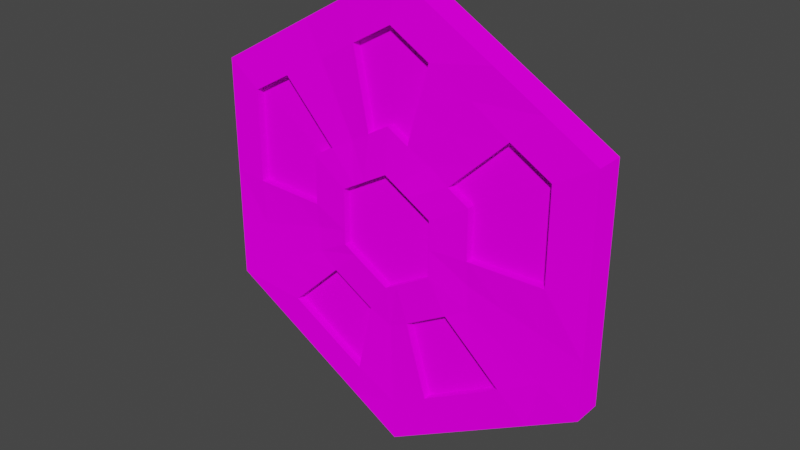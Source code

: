 # Source: diamond_pallet.blend  (saved by Blender 2.92.15; exported with 4.5.12 LTS)
import bpy
from mathutils import Matrix  # noqa: F401  (used for matrix-valued properties, if any)

bpy.ops.wm.read_factory_settings(use_empty=True)
scene = bpy.context.scene
scene.name = 'Scene'

# ---- collections
col_collection = bpy.data.collections.new('Collection'); scene.collection.children.link(col_collection)

# ---- images (referenced by path relative to the original .blend; pixels are not part of the script)
import os
ASSET_DIR = os.environ.get("B2B_ASSET_DIR", "")  # directory of the original .blend (textures are referenced by path, not embedded)
HERE = os.path.dirname(os.path.abspath(__file__))  # packed textures are extracted next to this script under _unpacked/

def load_image(name, relpath, width, height, colorspace="sRGB"):
    """Load a texture the original file referenced (path relative to the .blend, or extracted next to this script)."""
    p = next((c for c in (os.path.join(HERE, relpath), os.path.join(ASSET_DIR, relpath)) if relpath and os.path.exists(c)), "")
    if p:
        img = bpy.data.images.load(p, check_existing=True)
        img.name = name
    else:  # same state as the original file: an image datablock whose file is absent (Cycles renders it pink)
        img = bpy.data.images.new(name, width, height)
        img.source = "FILE"
        img.filepath = "//" + (relpath or name)
    img.colorspace_settings.name = colorspace
    return img
img_red_rock_png = load_image('red_rock.png', 'red_rock.png', 1024, 1024, 'sRGB')

# ---- materials (node trees are filled in below, after node groups)
mat_red_rock = bpy.data.materials.new('red rock')
mat_red_rock.use_transparent_shadow = False

# ---- material node trees
mat_red_rock.use_nodes = True; mat_red_rock.node_tree.nodes.clear()
_N = mat_red_rock.node_tree.nodes; _L = mat_red_rock.node_tree.links
n0 = _N.new('ShaderNodeOutputMaterial'); n0.name = 'Material Output'; n0.location = (300, 300)
n1 = _N.new('ShaderNodeBsdfDiffuse'); n1.name = 'Diffuse BSDF'; n1.location = (10, 300)
n1.inputs[1].default_value = 0.5
n2 = _N.new('ShaderNodeTexImage'); n2.name = 'Image Texture'; n2.location = (-280, 280)
n2.image = img_red_rock_png
_L.new(n1.outputs[0], n0.inputs[0])
_L.new(n2.outputs[0], n1.inputs[0])
n0.is_active_output = True

# ---- world
world_world = bpy.data.worlds.new('World'); scene.world = world_world
world_world.use_nodes = True; world_world.node_tree.nodes.clear()
_N = world_world.node_tree.nodes; _L = world_world.node_tree.links
n0 = _N.new('ShaderNodeOutputWorld'); n0.name = 'World Output'; n0.location = (300, 300)
n1 = _N.new('ShaderNodeBackground'); n1.name = 'Background'; n1.location = (10, 300)
n1.inputs[0].default_value = (0.05088, 0.05088, 0.05088, 1.0)
_L.new(n1.outputs[0], n0.inputs[0])
n0.is_active_output = True
world_world.color = (0.05088, 0.05088, 0.05088)
world_world.use_sun_shadow = False
world_world.sun_shadow_jitter_overblur = 0.0

# ---- meshes
me_cylinder = bpy.data.meshes.new('Cylinder')
me_cylinder.from_pydata([(-1.776e-15, 1.0, 0.07706), (0.866, 0.5, 0.07706), (0.866, -0.5, 0.07706), (-8.742e-08, -1.0, 0.07706), (-0.866, -0.5, 0.07706), (-0.866, 0.5, 0.07706), (-1.776e-15, 1.0, -6.892e-08), (0.866, 0.5, -3.408e-08), (0.866, -0.5, 3.56e-08), (-8.742e-08, -1.0, 7.044e-08), (-0.866, -0.5, 3.56e-08), (-0.866, 0.5, -3.408e-08), (-0.866, -6.968e-08, 0.07706), (-0.866, 2.842e-14, 7.601e-10), (-0.433, 0.75, 0.07706), (-0.433, 0.75, -5.15e-08), (0.433, 0.75, 0.07706), (0.433, 0.75, -5.15e-08), (0.866, -1.293e-07, 0.07706), (0.866, -2.98e-08, 7.601e-10), (0.433, -0.75, 0.07706), (0.433, -0.75, 5.302e-08), (-0.433, -0.75, 0.07706), (-0.433, -0.75, 5.302e-08), (-1.344e-08, 0.2432, -0.0974), (-1.776e-15, 1.0, -0.0468), (0.2106, 0.1216, -0.0974), (0.866, 0.5, -0.0468), (0.2106, -0.1216, -0.0974), (0.866, -0.5, -0.0468), (-3.48e-08, -0.2432, -0.0974), (-8.742e-08, -1.0, -0.0468), (-0.2106, -0.1216, -0.0974), (-0.866, -0.5, -0.0468), (-0.2106, 0.1216, -0.0974), (-0.866, 0.5, -0.0468), (-0.2106, 1.602e-08, -0.0974), (-0.866, 4.231e-08, -0.0468), (-0.1053, 0.1824, -0.0974), (-0.433, 0.75, -0.0468), (0.1053, 0.1824, -0.0974), (0.433, 0.75, -0.0468), (0.2106, 8.967e-09, -0.0974), (0.866, 1.251e-08, -0.0468), (0.1053, -0.1824, -0.0974), (0.433, -0.75, -0.0468), (-0.1053, -0.1824, -0.0974), (-0.433, -0.75, -0.0468), (0.5383, 0.3108, -0.06193), (0.5383, 1.061e-08, -0.07381), (0.2692, -0.4662, -0.06193), (-0.2692, -0.4662, -0.06193), (-0.5383, 2.904e-08, -0.07381), (-0.5383, 0.3108, -0.06193), (-6.722e-09, 0.6216, -0.06193), (0.3744, 0.2162, -0.06949), (0.3744, -0.2162, -0.08138), (-4.795e-08, -0.4324, -0.08138), (-0.3744, -0.2162, -0.08138), (-0.3744, 0.2162, -0.06949), (-1.008e-08, 0.4324, -0.06949), (0.1872, 0.3243, -0.08138), (0.3744, 1.011e-08, -0.08138), (0.1872, -0.3243, -0.06949), (-0.1872, -0.3243, -0.06949), (-0.3744, 2.285e-08, -0.08138), (-0.1872, 0.3243, -0.08138), (0.3511, 0.6081, -0.06625), (0.7022, 1.111e-08, -0.06625), (0.3511, -0.6081, -0.05436), (-0.3511, -0.6081, -0.05436), (-0.7022, 3.523e-08, -0.06625), (-0.3511, 0.6081, -0.06625), (0.7022, 0.4054, -0.05436), (0.7022, -0.4054, -0.06625), (-7.427e-08, -0.8108, -0.06625), (-0.7022, -0.4054, -0.06625), (-0.7022, 0.4054, -0.05436), (-3.361e-09, 0.8108, -0.05436), (-0.6495, -0.625, 4.431e-08), (-0.6495, -0.625, 0.07706), (-0.6495, -0.625, -0.0468), (-0.1579, -0.152, -0.0974), (-0.4037, -0.3885, -0.07381), (-0.2808, -0.2702, -0.08138), (-0.5266, -0.5067, -0.06625), (-0.2165, -0.875, 0.07706), (-0.2165, -0.875, 6.173e-08), (-0.2165, -0.875, -0.0468), (-0.05265, -0.2128, -0.0974), (-0.1346, -0.5439, -0.07381), (-0.09361, -0.3783, -0.08138), (-0.1755, -0.7094, -0.06625), (0.2165, -0.875, 6.173e-08), (0.2165, -0.875, 0.07706), (0.2165, -0.875, -0.0468), (0.05265, -0.2128, -0.0974), (0.1346, -0.5439, -0.07381), (0.09361, -0.3783, -0.08138), (0.1755, -0.7094, -0.06625), (0.6495, -0.625, 0.07706), (0.6495, -0.625, 4.431e-08), (0.6495, -0.625, -0.0468), (0.1579, -0.152, -0.0974), (0.4037, -0.3885, -0.07381), (0.2808, -0.2702, -0.08138), (0.5266, -0.5067, -0.06625), (0.866, -0.25, 1.818e-08), (0.866, -0.25, 0.07706), (0.866, -0.25, -0.0468), (0.2106, -0.06079, -0.0974), (0.3744, -0.1081, -0.08138), (0.7022, -0.2027, -0.06625), (0.866, 0.25, 0.07706), (0.866, 0.25, -1.666e-08), (0.866, 0.25, -0.0468), (0.2106, 0.06079, -0.0974), (0.5383, 0.1554, -0.06193), (0.3744, 0.1081, -0.06949), (0.7022, 0.2027, -0.05436), (0.6495, 0.625, -4.279e-08), (0.6495, 0.625, 0.07706), (0.6495, 0.625, -0.0468), (0.1579, 0.152, -0.0974), (0.4037, 0.3885, -0.07381), (0.2808, 0.2702, -0.08138), (0.5266, 0.5067, -0.06625), (0.2165, 0.875, 0.07706), (0.2165, 0.875, -6.021e-08), (0.2165, 0.875, -0.0468), (0.05265, 0.2128, -0.0974), (0.1346, 0.5439, -0.07381), (0.09361, 0.3783, -0.08138), (0.1755, 0.7094, -0.06625), (-0.2165, 0.875, -6.021e-08), (-0.2165, 0.875, 0.07706), (-0.2165, 0.875, -0.0468), (-0.05265, 0.2128, -0.0974), (-0.1346, 0.5439, -0.07381), (-0.09361, 0.3783, -0.08138), (-0.1755, 0.7094, -0.06625), (-0.6495, 0.625, 0.07706), (-0.6495, 0.625, -4.279e-08), (-0.6495, 0.625, -0.0468), (-0.1579, 0.152, -0.0974), (-0.4037, 0.3885, -0.07381), (-0.2808, 0.2702, -0.08138), (-0.5266, 0.5067, -0.06625), (-0.866, 0.25, -1.666e-08), (-0.866, 0.25, 0.07706), (-0.866, 0.25, -0.0468), (-0.2106, 0.06079, -0.0974), (-0.5383, 0.1554, -0.06193), (-0.3744, 0.1081, -0.06949), (-0.7022, 0.2027, -0.05436), (-0.866, -0.25, 0.07706), (-0.866, -0.25, 1.818e-08), (-0.866, -0.25, -0.0468), (-0.2106, -0.06079, -0.0974), (-0.3744, -0.1081, -0.08138), (-0.7022, -0.2027, -0.06625), (0.1579, 0.152, -0.06472), (0.1053, 0.1824, -0.06472), (0.2106, -0.06079, -0.06472), (0.2106, 1.143e-08, -0.06472), (0.05265, -0.2128, -0.06472), (0.1053, -0.1824, -0.06472), (-0.1579, -0.152, -0.06472), (-0.1053, -0.1824, -0.06472), (-0.2106, 0.06079, -0.06472), (-0.2106, 1.849e-08, -0.06472), (-0.05265, 0.2128, -0.06472), (-0.1053, 0.1824, -0.06472), (-0.2106, -0.06079, -0.06472), (-0.2106, -0.1216, -0.06472), (-0.1579, 0.152, -0.06472), (-0.2106, 0.1216, -0.06472), (0.05265, 0.2128, -0.06472), (-1.344e-08, 0.2432, -0.06472), (0.2106, 0.06079, -0.06472), (0.2106, 0.1216, -0.06472), (0.1579, -0.152, -0.06472), (0.2106, -0.1216, -0.06472), (-0.05265, -0.2128, -0.06472), (-3.48e-08, -0.2432, -0.06472), (0.1872, 0.3243, -0.04619), (0.2692, 0.4662, -0.03862), (0.3744, 1.276e-08, -0.04619), (0.5383, 1.327e-08, -0.03862), (0.7022, -0.4054, -0.03106), (0.5383, -0.3108, -0.03862), (-7.427e-08, -0.8108, -0.03106), (-6.111e-08, -0.6216, -0.03862), (-0.7022, -0.4054, -0.03106), (-0.5383, -0.3108, -0.03862), (-0.3744, 2.551e-08, -0.04619), (-0.5383, 3.17e-08, -0.03862), (-0.1872, 0.3243, -0.04619), (-0.2692, 0.4662, -0.03862), (-0.1346, -0.5439, -0.03862), (0.4037, -0.3885, -0.03862), (-0.5383, -0.1554, -0.03862), (-0.1346, 0.5439, -0.03862), (0.5383, -0.1554, -0.03862), (0.4037, 0.3885, -0.03862), (0.3744, -0.2162, -0.04619), (-4.795e-08, -0.4324, -0.04619), (-0.3744, -0.2162, -0.04619), (-0.09361, -0.3783, -0.04619), (0.2808, -0.2702, -0.04619), (-0.3744, -0.1081, -0.04619), (-0.09361, 0.3783, -0.04619), (0.3744, -0.1081, -0.04619), (0.2808, 0.2702, -0.04619), (0.3511, 0.6081, -0.03106), (0.7022, 1.377e-08, -0.03106), (-0.7022, 3.788e-08, -0.03106), (-0.3511, 0.6081, -0.03106), (0.5266, 0.5067, -0.03106), (0.7022, -0.2027, -0.03106), (-0.1755, 0.7094, -0.03106), (-0.7022, -0.2027, -0.03106), (0.5266, -0.5067, -0.03106), (-0.1755, -0.7094, -0.03106), (-0.4037, -0.3885, -0.03862), (-0.2808, -0.2702, -0.04619), (-0.5266, -0.5067, -0.03106), (0.1346, -0.5439, -0.03862), (0.09361, -0.3783, -0.04619), (0.1755, -0.7094, -0.03106), (0.1346, 0.5439, -0.03862), (0.09361, 0.3783, -0.04619), (0.1755, 0.7094, -0.03106), (-0.4037, 0.3885, -0.03862), (-0.2808, 0.2702, -0.04619), (-0.5266, 0.5067, -0.03106)], [], [(120, 121, 1, 7), (107, 108, 2, 8), (93, 94, 3, 9), (79, 80, 4, 10), (1, 121, 16, 127, 0, 135, 14, 141, 5, 149, 12, 155, 4, 80, 22, 86, 3, 94, 20, 100, 2, 108, 18, 113), (148, 149, 5, 11), (134, 135, 0, 6), (122, 120, 7, 27), (129, 128, 17, 41), (143, 142, 15, 39), (157, 156, 13, 37), (88, 87, 23, 47), (102, 101, 21, 45), (115, 114, 19, 43), (150, 148, 11, 35), (156, 155, 12, 13), (142, 141, 14, 15), (30, 89, 183, 184), (128, 127, 16, 17), (109, 107, 8, 29), (114, 113, 18, 19), (95, 93, 9, 31), (101, 100, 20, 21), (81, 79, 10, 33), (87, 86, 22, 23), (125, 55, 26, 123), (111, 56, 28, 110), (98, 57, 30, 96), (84, 58, 32, 82), (153, 59, 34, 151), (139, 60, 24, 137), (159, 65, 36, 158), (146, 66, 38, 144), (132, 61, 40, 130), (118, 62, 42, 116), (105, 63, 44, 103), (91, 64, 46, 89), (136, 134, 6, 25), (92, 70, 51, 90), (106, 69, 50, 104), (119, 68, 49, 117), (133, 67, 214, 232), (52, 65, 195, 196), (68, 112, 219, 215), (140, 78, 54, 138), (154, 77, 53, 152), (147, 72, 217, 235), (61, 132, 231, 185), (125, 61, 185, 213), (126, 73, 48, 124), (90, 51, 64, 91), (104, 50, 63, 105), (117, 49, 62, 118), (160, 71, 216, 221), (67, 126, 218, 214), (66, 146, 234, 197), (138, 54, 60, 139), (152, 53, 59, 153), (111, 62, 187, 212), (65, 159, 210, 195), (75, 92, 223, 191), (124, 48, 55, 125), (122, 27, 73, 126), (109, 29, 74, 112), (95, 31, 75, 99), (81, 33, 76, 85), (150, 35, 77, 154), (136, 25, 78, 140), (157, 37, 71, 160), (143, 39, 72, 147), (129, 41, 67, 133), (115, 43, 68, 119), (102, 45, 69, 106), (88, 47, 70, 92), (47, 81, 85, 70), (51, 83, 84, 64), (70, 85, 83, 51), (64, 84, 82, 46), (47, 23, 79, 81), (23, 22, 80, 79), (31, 88, 92, 75), (74, 106, 222, 189), (62, 49, 188, 187), (57, 91, 89, 30), (9, 3, 86, 87), (31, 9, 87, 88), (45, 95, 99, 69), (50, 97, 98, 63), (69, 99, 97, 50), (63, 98, 96, 44), (45, 21, 93, 95), (21, 20, 94, 93), (29, 102, 106, 74), (139, 66, 197, 211), (159, 58, 207, 210), (56, 105, 103, 28), (8, 2, 100, 101), (29, 8, 101, 102), (43, 109, 112, 68), (83, 85, 226, 224), (92, 90, 199, 223), (62, 111, 110, 42), (43, 19, 107, 109), (19, 18, 108, 107), (27, 115, 119, 73), (48, 117, 118, 55), (73, 119, 117, 48), (55, 118, 116, 26), (7, 1, 113, 114), (27, 7, 114, 115), (41, 122, 126, 67), (97, 99, 229, 227), (84, 83, 224, 225), (61, 125, 123, 40), (41, 17, 120, 122), (17, 16, 121, 120), (25, 129, 133, 78), (54, 131, 132, 60), (78, 133, 131, 54), (60, 132, 130, 24), (6, 0, 127, 128), (25, 6, 128, 129), (39, 136, 140, 72), (106, 104, 200, 222), (90, 91, 208, 199), (39, 15, 134, 136), (66, 139, 137, 38), (15, 14, 135, 134), (35, 143, 147, 77), (53, 145, 146, 59), (77, 147, 145, 53), (59, 146, 144, 34), (11, 5, 141, 142), (35, 11, 142, 143), (37, 150, 154, 71), (52, 152, 153, 65), (71, 154, 152, 52), (65, 153, 151, 36), (37, 13, 148, 150), (13, 12, 149, 148), (33, 157, 160, 76), (76, 160, 221, 193), (98, 97, 227, 228), (58, 159, 158, 32), (10, 4, 155, 156), (33, 10, 156, 157), (178, 177, 162, 161, 180, 179, 164, 163, 182, 181, 166, 165, 184, 183, 168, 167, 174, 173, 170, 169, 176, 175, 172, 171), (103, 44, 166, 181), (130, 40, 162, 177), (24, 130, 177, 178), (158, 36, 170, 173), (42, 110, 163, 164), (46, 82, 167, 168), (38, 137, 171, 172), (96, 30, 184, 165), (123, 26, 180, 161), (151, 34, 176, 169), (26, 116, 179, 180), (89, 46, 168, 183), (32, 158, 173, 174), (116, 42, 164, 179), (40, 123, 161, 162), (144, 38, 172, 175), (28, 103, 181, 182), (44, 96, 165, 166), (36, 151, 169, 170), (82, 32, 174, 167), (110, 28, 182, 163), (34, 144, 175, 176), (137, 24, 178, 171), (232, 214, 186, 230), (235, 217, 198, 233), (221, 216, 196, 201), (226, 193, 194, 224), (229, 191, 192, 227), (219, 189, 190, 203), (230, 186, 185, 231), (233, 198, 197, 234), (201, 196, 195, 210), (224, 194, 207, 225), (227, 192, 206, 228), (203, 190, 205, 212), (192, 199, 208, 206), (191, 223, 199, 192), (190, 200, 209, 205), (189, 222, 200, 190), (188, 203, 212, 187), (215, 219, 203, 188), (186, 204, 213, 185), (214, 218, 204, 186), (198, 202, 211, 197), (217, 220, 202, 198), (194, 201, 210, 207), (193, 221, 201, 194), (56, 111, 212, 205), (49, 68, 215, 188), (57, 98, 228, 206), (91, 57, 206, 208), (146, 145, 233, 234), (112, 74, 189, 219), (138, 139, 211, 202), (58, 84, 225, 207), (132, 131, 230, 231), (99, 75, 191, 229), (105, 56, 205, 209), (145, 147, 235, 233), (124, 125, 213, 204), (140, 138, 202, 220), (85, 76, 193, 226), (131, 133, 232, 230), (72, 140, 220, 217), (126, 124, 204, 218), (104, 105, 209, 200), (71, 52, 196, 216)])
_uv = me_cylinder.uv_layers.new(name='UVMap')
_uv.uv.foreach_set('vector', [0.806, 0.83, 0.806, 1.352, 0.772, 1.352, 0.772, 0.83, 0.67, 0.83, 0.67, 1.352, 0.636, 1.352, 0.636, 0.83, 0.534, 0.83, 0.534, 1.352, 0.5, 1.352, 0.5, 0.83, 0.398, 0.83, 0.398, 1.352, 0.364, 1.352, 0.364, 0.83, 0.4448, 0.07074, 0.4042, 0.09421, 0.3636, 0.1177, 0.3229, 0.1411, 0.2823, 0.1646, 0.2416, 0.1411, 0.201, 0.1177, 0.1603, 0.09421, 0.1197, 0.07074, 0.1197, 0.02381, 0.1197, -0.02312, 0.1197, -0.07006, 0.1197, -0.117, 0.1603, -0.1405, 0.201, -0.1639, 0.2416, -0.1874, 0.2823, -0.2109, 0.3229, -0.1874, 0.3636, -0.1639, 0.4042, -0.1405, 0.4448, -0.117, 0.4448, -0.07006, 0.4448, -0.02312, 0.4448, 0.02381, 0.262, 0.83, 0.262, 1.352, 0.228, 1.352, 0.228, 0.83, 0.126, 0.83, 0.126, 1.352, 0.09197, 1.352, 0.09197, 0.83, 0.806, 0.5127, 0.806, 0.83, 0.772, 0.83, 0.772, 0.5127, 0.874, 0.5127, 0.874, 0.83, 0.84, 0.83, 0.84, 0.5127, 0.194, 0.5127, 0.194, 0.83, 0.16, 0.83, 0.16, 0.5127, 0.33, 0.5127, 0.33, 0.83, 0.296, 0.83, 0.296, 0.5127, 0.466, 0.5127, 0.466, 0.83, 0.432, 0.83, 0.432, 0.5127, 0.602, 0.5127, 0.602, 0.83, 0.568, 0.83, 0.568, 0.5127, 0.738, 0.5127, 0.738, 0.83, 0.704, 0.83, 0.704, 0.5127, 0.262, 0.5127, 0.262, 0.83, 0.228, 0.83, 0.228, 0.5127, 0.33, 0.83, 0.33, 1.352, 0.296, 1.352, 0.296, 0.83, 0.194, 0.83, 0.194, 1.352, 0.16, 1.352, 0.16, 0.83, 0.4976, 0.3075, 0.4648, 0.3075, 0.4648, 0.3075, 0.4976, 0.3075, 0.874, 0.83, 0.874, 1.352, 0.84, 1.352, 0.84, 0.83, 0.67, 0.5127, 0.67, 0.83, 0.636, 0.83, 0.636, 0.5127, 0.738, 0.83, 0.738, 1.352, 0.704, 1.352, 0.704, 0.83, 0.534, 0.5127, 0.534, 0.83, 0.5, 0.83, 0.5, 0.5127, 0.602, 0.83, 0.602, 1.352, 0.568, 1.352, 0.568, 0.83, 0.398, 0.5127, 0.398, 0.83, 0.364, 0.83, 0.364, 0.5127, 0.466, 0.83, 0.466, 1.352, 0.432, 1.352, 0.432, 0.83, 0.806, 0.3588, 0.772, 0.3588, 0.7744, 0.3075, 0.8072, 0.3075, 0.67, 0.3588, 0.636, 0.3588, 0.6384, 0.3075, 0.6712, 0.3075, 0.534, 0.3588, 0.5, 0.3588, 0.5024, 0.3075, 0.5352, 0.3075, 0.398, 0.3588, 0.364, 0.3588, 0.3664, 0.3075, 0.3992, 0.3075, 0.262, 0.3588, 0.228, 0.3588, 0.2304, 0.3075, 0.2632, 0.3075, 0.1269, 0.3588, 0.09375, 0.3588, 0.09435, 0.3075, 0.1272, 0.3075, 0.33, 0.3588, 0.296, 0.3588, 0.296, 0.3075, 0.3288, 0.3075, 0.194, 0.3588, 0.16, 0.3588, 0.16, 0.3075, 0.1928, 0.3075, 0.8731, 0.3588, 0.84, 0.3588, 0.84, 0.3075, 0.8728, 0.3075, 0.738, 0.3588, 0.704, 0.3588, 0.704, 0.3075, 0.7368, 0.3075, 0.602, 0.3588, 0.568, 0.3588, 0.568, 0.3075, 0.6008, 0.3075, 0.466, 0.3588, 0.432, 0.3588, 0.432, 0.3075, 0.4648, 0.3075, 0.126, 0.5127, 0.126, 0.83, 0.09197, 0.83, 0.09197, 0.5127, 0.466, 0.4614, 0.432, 0.4614, 0.432, 0.4101, 0.466, 0.4101, 0.602, 0.4614, 0.568, 0.4614, 0.568, 0.4101, 0.602, 0.4101, 0.738, 0.4614, 0.704, 0.4614, 0.704, 0.4101, 0.738, 0.4101, 0.8737, 0.4614, 0.84, 0.4614, 0.84, 0.4614, 0.8737, 0.4614, 0.296, 0.4101, 0.296, 0.3588, 0.296, 0.3588, 0.296, 0.4101, 0.704, 0.4614, 0.67, 0.4614, 0.67, 0.4614, 0.704, 0.4614, 0.1263, 0.4614, 0.09257, 0.4614, 0.09316, 0.4101, 0.1266, 0.4101, 0.262, 0.4614, 0.228, 0.4614, 0.228, 0.4101, 0.262, 0.4101, 0.194, 0.4614, 0.16, 0.4614, 0.16, 0.4614, 0.194, 0.4614, 0.84, 0.3588, 0.8731, 0.3588, 0.8731, 0.3588, 0.84, 0.3588, 0.806, 0.3588, 0.84, 0.3588, 0.84, 0.3588, 0.806, 0.3588, 0.806, 0.4614, 0.772, 0.4614, 0.772, 0.4101, 0.806, 0.4101, 0.466, 0.4101, 0.432, 0.4101, 0.432, 0.3588, 0.466, 0.3588, 0.602, 0.4101, 0.568, 0.4101, 0.568, 0.3588, 0.602, 0.3588, 0.738, 0.4101, 0.704, 0.4101, 0.704, 0.3588, 0.738, 0.3588, 0.33, 0.4614, 0.296, 0.4614, 0.296, 0.4614, 0.33, 0.4614, 0.84, 0.4614, 0.806, 0.4614, 0.806, 0.4614, 0.84, 0.4614, 0.16, 0.3588, 0.194, 0.3588, 0.194, 0.3588, 0.16, 0.3588, 0.1266, 0.4101, 0.09316, 0.4101, 0.09375, 0.3588, 0.1269, 0.3588, 0.262, 0.4101, 0.228, 0.4101, 0.228, 0.3588, 0.262, 0.3588, 0.67, 0.3588, 0.704, 0.3588, 0.704, 0.3588, 0.67, 0.3588, 0.296, 0.3588, 0.33, 0.3588, 0.33, 0.3588, 0.296, 0.3588, 0.5, 0.4614, 0.466, 0.4614, 0.466, 0.4614, 0.5, 0.4614, 0.806, 0.4101, 0.772, 0.4101, 0.772, 0.3588, 0.806, 0.3588, 0.806, 0.5127, 0.772, 0.5127, 0.772, 0.4614, 0.806, 0.4614, 0.67, 0.5127, 0.636, 0.5127, 0.636, 0.4614, 0.67, 0.4614, 0.534, 0.5127, 0.5, 0.5127, 0.5, 0.4614, 0.534, 0.4614, 0.398, 0.5127, 0.364, 0.5127, 0.364, 0.4614, 0.398, 0.4614, 0.262, 0.5127, 0.228, 0.5127, 0.228, 0.4614, 0.262, 0.4614, 0.126, 0.5127, 0.09197, 0.5127, 0.09257, 0.4614, 0.1263, 0.4614, 0.33, 0.5127, 0.296, 0.5127, 0.296, 0.4614, 0.33, 0.4614, 0.194, 0.5127, 0.16, 0.5127, 0.16, 0.4614, 0.194, 0.4614, 0.874, 0.5127, 0.84, 0.5127, 0.84, 0.4614, 0.8737, 0.4614, 0.738, 0.5127, 0.704, 0.5127, 0.704, 0.4614, 0.738, 0.4614, 0.602, 0.5127, 0.568, 0.5127, 0.568, 0.4614, 0.602, 0.4614, 0.466, 0.5127, 0.432, 0.5127, 0.432, 0.4614, 0.466, 0.4614, 0.432, 0.5127, 0.398, 0.5127, 0.398, 0.4614, 0.432, 0.4614, 0.432, 0.4101, 0.398, 0.4101, 0.398, 0.3588, 0.432, 0.3588, 0.432, 0.4614, 0.398, 0.4614, 0.398, 0.4101, 0.432, 0.4101, 0.432, 0.3588, 0.398, 0.3588, 0.3992, 0.3075, 0.432, 0.3075, 0.432, 0.5127, 0.432, 0.83, 0.398, 0.83, 0.398, 0.5127, 0.432, 0.83, 0.432, 1.352, 0.398, 1.352, 0.398, 0.83, 0.5, 0.5127, 0.466, 0.5127, 0.466, 0.4614, 0.5, 0.4614, 0.636, 0.4614, 0.602, 0.4614, 0.602, 0.4614, 0.636, 0.4614, 0.704, 0.3588, 0.704, 0.4101, 0.704, 0.4101, 0.704, 0.3588, 0.5, 0.3588, 0.466, 0.3588, 0.4648, 0.3075, 0.4976, 0.3075, 0.5, 0.83, 0.5, 1.352, 0.466, 1.352, 0.466, 0.83, 0.5, 0.5127, 0.5, 0.83, 0.466, 0.83, 0.466, 0.5127, 0.568, 0.5127, 0.534, 0.5127, 0.534, 0.4614, 0.568, 0.4614, 0.568, 0.4101, 0.534, 0.4101, 0.534, 0.3588, 0.568, 0.3588, 0.568, 0.4614, 0.534, 0.4614, 0.534, 0.4101, 0.568, 0.4101, 0.568, 0.3588, 0.534, 0.3588, 0.5352, 0.3075, 0.568, 0.3075, 0.568, 0.5127, 0.568, 0.83, 0.534, 0.83, 0.534, 0.5127, 0.568, 0.83, 0.568, 1.352, 0.534, 1.352, 0.534, 0.83, 0.636, 0.5127, 0.602, 0.5127, 0.602, 0.4614, 0.636, 0.4614, 0.1269, 0.3588, 0.16, 0.3588, 0.16, 0.3588, 0.1269, 0.3588, 0.33, 0.3588, 0.364, 0.3588, 0.364, 0.3588, 0.33, 0.3588, 0.636, 0.3588, 0.602, 0.3588, 0.6008, 0.3075, 0.6336, 0.3075, 0.636, 0.83, 0.636, 1.352, 0.602, 1.352, 0.602, 0.83, 0.636, 0.5127, 0.636, 0.83, 0.602, 0.83, 0.602, 0.5127, 0.704, 0.5127, 0.67, 0.5127, 0.67, 0.4614, 0.704, 0.4614, 0.398, 0.4101, 0.398, 0.4614, 0.398, 0.4614, 0.398, 0.4101, 0.466, 0.4614, 0.466, 0.4101, 0.466, 0.4101, 0.466, 0.4614, 0.704, 0.3588, 0.67, 0.3588, 0.6712, 0.3075, 0.704, 0.3075, 0.704, 0.5127, 0.704, 0.83, 0.67, 0.83, 0.67, 0.5127, 0.704, 0.83, 0.704, 1.352, 0.67, 1.352, 0.67, 0.83, 0.772, 0.5127, 0.738, 0.5127, 0.738, 0.4614, 0.772, 0.4614, 0.772, 0.4101, 0.738, 0.4101, 0.738, 0.3588, 0.772, 0.3588, 0.772, 0.4614, 0.738, 0.4614, 0.738, 0.4101, 0.772, 0.4101, 0.772, 0.3588, 0.738, 0.3588, 0.7368, 0.3075, 0.7696, 0.3075, 0.772, 0.83, 0.772, 1.352, 0.738, 1.352, 0.738, 0.83, 0.772, 0.5127, 0.772, 0.83, 0.738, 0.83, 0.738, 0.5127, 0.84, 0.5127, 0.806, 0.5127, 0.806, 0.4614, 0.84, 0.4614, 0.534, 0.4101, 0.534, 0.4614, 0.534, 0.4614, 0.534, 0.4101, 0.398, 0.3588, 0.398, 0.4101, 0.398, 0.4101, 0.398, 0.3588, 0.84, 0.3588, 0.806, 0.3588, 0.8072, 0.3075, 0.84, 0.3075, 0.84, 0.5127, 0.84, 0.83, 0.806, 0.83, 0.806, 0.5127, 0.84, 0.83, 0.84, 1.352, 0.806, 1.352, 0.806, 0.83, 0.908, 0.5127, 0.874, 0.5127, 0.8737, 0.4614, 0.9074, 0.4614, 0.9068, 0.4101, 0.8734, 0.4101, 0.8731, 0.3588, 0.9062, 0.3588, 0.9074, 0.4614, 0.8737, 0.4614, 0.8734, 0.4101, 0.9068, 0.4101, 0.9062, 0.3588, 0.8731, 0.3588, 0.8728, 0.3075, 0.9057, 0.3075, 0.908, 0.83, 0.908, 1.352, 0.874, 1.352, 0.874, 0.83, 0.908, 0.5127, 0.908, 0.83, 0.874, 0.83, 0.874, 0.5127, 0.16, 0.5127, 0.126, 0.5127, 0.1263, 0.4614, 0.16, 0.4614, 0.602, 0.4614, 0.602, 0.4101, 0.602, 0.4101, 0.602, 0.4614, 0.466, 0.4101, 0.466, 0.3588, 0.466, 0.3588, 0.466, 0.4101, 0.16, 0.5127, 0.16, 0.83, 0.126, 0.83, 0.126, 0.5127, 0.16, 0.3588, 0.1269, 0.3588, 0.1272, 0.3075, 0.16, 0.3075, 0.16, 0.83, 0.16, 1.352, 0.126, 1.352, 0.126, 0.83, 0.228, 0.5127, 0.194, 0.5127, 0.194, 0.4614, 0.228, 0.4614, 0.228, 0.4101, 0.194, 0.4101, 0.194, 0.3588, 0.228, 0.3588, 0.228, 0.4614, 0.194, 0.4614, 0.194, 0.4101, 0.228, 0.4101, 0.228, 0.3588, 0.194, 0.3588, 0.1928, 0.3075, 0.2256, 0.3075, 0.228, 0.83, 0.228, 1.352, 0.194, 1.352, 0.194, 0.83, 0.228, 0.5127, 0.228, 0.83, 0.194, 0.83, 0.194, 0.5127, 0.296, 0.5127, 0.262, 0.5127, 0.262, 0.4614, 0.296, 0.4614, 0.296, 0.4101, 0.262, 0.4101, 0.262, 0.3588, 0.296, 0.3588, 0.296, 0.4614, 0.262, 0.4614, 0.262, 0.4101, 0.296, 0.4101, 0.296, 0.3588, 0.262, 0.3588, 0.2632, 0.3075, 0.296, 0.3075, 0.296, 0.5127, 0.296, 0.83, 0.262, 0.83, 0.262, 0.5127, 0.296, 0.83, 0.296, 1.352, 0.262, 1.352, 0.262, 0.83, 0.364, 0.5127, 0.33, 0.5127, 0.33, 0.4614, 0.364, 0.4614, 0.364, 0.4614, 0.33, 0.4614, 0.33, 0.4614, 0.364, 0.4614, 0.534, 0.3588, 0.534, 0.4101, 0.534, 0.4101, 0.534, 0.3588, 0.364, 0.3588, 0.33, 0.3588, 0.3288, 0.3075, 0.3616, 0.3075, 0.364, 0.83, 0.364, 1.352, 0.33, 1.352, 0.33, 0.83, 0.364, 0.5127, 0.364, 0.83, 0.33, 0.83, 0.33, 0.5127, 0.6734, 0.158, 0.7126, 0.1354, 0.7518, 0.1128, 0.791, 0.09011, 0.8303, 0.06746, 0.8303, 0.02217, 0.8303, -0.02312, 0.8303, -0.06842, 0.8303, -0.1137, 0.791, -0.1364, 0.7518, -0.159, 0.7126, -0.1816, 0.6734, -0.2043, 0.6341, -0.1816, 0.5949, -0.159, 0.5557, -0.1364, 0.5165, -0.1137, 0.5165, -0.06842, 0.5165, -0.02312, 0.5165, 0.02217, 0.5165, 0.06746, 0.5557, 0.09011, 0.5949, 0.1128, 0.6341, 0.1354, 0.6008, 0.3075, 0.568, 0.3075, 0.568, 0.3075, 0.6008, 0.3075, 0.8728, 0.3075, 0.84, 0.3075, 0.84, 0.3075, 0.8728, 0.3075, 0.9057, 0.3075, 0.8728, 0.3075, 0.8728, 0.3075, 0.9057, 0.3075, 0.3288, 0.3075, 0.296, 0.3075, 0.296, 0.3075, 0.3288, 0.3075, 0.704, 0.3075, 0.6712, 0.3075, 0.6712, 0.3075, 0.704, 0.3075, 0.432, 0.3075, 0.3992, 0.3075, 0.3992, 0.3075, 0.432, 0.3075, 0.16, 0.3075, 0.1272, 0.3075, 0.1272, 0.3075, 0.16, 0.3075, 0.5352, 0.3075, 0.5024, 0.3075, 0.5024, 0.3075, 0.5352, 0.3075, 0.8072, 0.3075, 0.7744, 0.3075, 0.7744, 0.3075, 0.8072, 0.3075, 0.2632, 0.3075, 0.2304, 0.3075, 0.2304, 0.3075, 0.2632, 0.3075, 0.7696, 0.3075, 0.7368, 0.3075, 0.7368, 0.3075, 0.7696, 0.3075, 0.4648, 0.3075, 0.432, 0.3075, 0.432, 0.3075, 0.4648, 0.3075, 0.3616, 0.3075, 0.3288, 0.3075, 0.3288, 0.3075, 0.3616, 0.3075, 0.7368, 0.3075, 0.704, 0.3075, 0.704, 0.3075, 0.7368, 0.3075, 0.84, 0.3075, 0.8072, 0.3075, 0.8072, 0.3075, 0.84, 0.3075, 0.1928, 0.3075, 0.16, 0.3075, 0.16, 0.3075, 0.1928, 0.3075, 0.6336, 0.3075, 0.6008, 0.3075, 0.6008, 0.3075, 0.6336, 0.3075, 0.568, 0.3075, 0.5352, 0.3075, 0.5352, 0.3075, 0.568, 0.3075, 0.296, 0.3075, 0.2632, 0.3075, 0.2632, 0.3075, 0.296, 0.3075, 0.3992, 0.3075, 0.3664, 0.3075, 0.3664, 0.3075, 0.3992, 0.3075, 0.6712, 0.3075, 0.6384, 0.3075, 0.6384, 0.3075, 0.6712, 0.3075, 0.2256, 0.3075, 0.1928, 0.3075, 0.1928, 0.3075, 0.2256, 0.3075, 0.1272, 0.3075, 0.09435, 0.3075, 0.09435, 0.3075, 0.1272, 0.3075, 0.8737, 0.4614, 0.84, 0.4614, 0.84, 0.4101, 0.8734, 0.4101, 0.194, 0.4614, 0.16, 0.4614, 0.16, 0.4101, 0.194, 0.4101, 0.33, 0.4614, 0.296, 0.4614, 0.296, 0.4101, 0.33, 0.4101, 0.398, 0.4614, 0.364, 0.4614, 0.364, 0.4101, 0.398, 0.4101, 0.534, 0.4614, 0.5, 0.4614, 0.5, 0.4101, 0.534, 0.4101, 0.67, 0.4614, 0.636, 0.4614, 0.636, 0.4101, 0.67, 0.4101, 0.8734, 0.4101, 0.84, 0.4101, 0.84, 0.3588, 0.8731, 0.3588, 0.194, 0.4101, 0.16, 0.4101, 0.16, 0.3588, 0.194, 0.3588, 0.33, 0.4101, 0.296, 0.4101, 0.296, 0.3588, 0.33, 0.3588, 0.398, 0.4101, 0.364, 0.4101, 0.364, 0.3588, 0.398, 0.3588, 0.534, 0.4101, 0.5, 0.4101, 0.5, 0.3588, 0.534, 0.3588, 0.67, 0.4101, 0.636, 0.4101, 0.636, 0.3588, 0.67, 0.3588, 0.5, 0.4101, 0.466, 0.4101, 0.466, 0.3588, 0.5, 0.3588, 0.5, 0.4614, 0.466, 0.4614, 0.466, 0.4101, 0.5, 0.4101, 0.636, 0.4101, 0.602, 0.4101, 0.602, 0.3588, 0.636, 0.3588, 0.636, 0.4614, 0.602, 0.4614, 0.602, 0.4101, 0.636, 0.4101, 0.704, 0.4101, 0.67, 0.4101, 0.67, 0.3588, 0.704, 0.3588, 0.704, 0.4614, 0.67, 0.4614, 0.67, 0.4101, 0.704, 0.4101, 0.84, 0.4101, 0.806, 0.4101, 0.806, 0.3588, 0.84, 0.3588, 0.84, 0.4614, 0.806, 0.4614, 0.806, 0.4101, 0.84, 0.4101, 0.16, 0.4101, 0.1266, 0.4101, 0.1269, 0.3588, 0.16, 0.3588, 0.16, 0.4614, 0.1263, 0.4614, 0.1266, 0.4101, 0.16, 0.4101, 0.364, 0.4101, 0.33, 0.4101, 0.33, 0.3588, 0.364, 0.3588, 0.364, 0.4614, 0.33, 0.4614, 0.33, 0.4101, 0.364, 0.4101, 0.636, 0.3588, 0.67, 0.3588, 0.67, 0.3588, 0.636, 0.3588, 0.704, 0.4101, 0.704, 0.4614, 0.704, 0.4614, 0.704, 0.4101, 0.5, 0.3588, 0.534, 0.3588, 0.534, 0.3588, 0.5, 0.3588, 0.466, 0.3588, 0.5, 0.3588, 0.5, 0.3588, 0.466, 0.3588, 0.194, 0.3588, 0.194, 0.4101, 0.194, 0.4101, 0.194, 0.3588, 0.67, 0.4614, 0.636, 0.4614, 0.636, 0.4614, 0.67, 0.4614, 0.1266, 0.4101, 0.1269, 0.3588, 0.1269, 0.3588, 0.1266, 0.4101, 0.364, 0.3588, 0.398, 0.3588, 0.398, 0.3588, 0.364, 0.3588, 0.8731, 0.3588, 0.8734, 0.4101, 0.8734, 0.4101, 0.8731, 0.3588, 0.534, 0.4614, 0.5, 0.4614, 0.5, 0.4614, 0.534, 0.4614, 0.602, 0.3588, 0.636, 0.3588, 0.636, 0.3588, 0.602, 0.3588, 0.194, 0.4101, 0.194, 0.4614, 0.194, 0.4614, 0.194, 0.4101, 0.806, 0.4101, 0.806, 0.3588, 0.806, 0.3588, 0.806, 0.4101, 0.1263, 0.4614, 0.1266, 0.4101, 0.1266, 0.4101, 0.1263, 0.4614, 0.398, 0.4614, 0.364, 0.4614, 0.364, 0.4614, 0.398, 0.4614, 0.8734, 0.4101, 0.8737, 0.4614, 0.8737, 0.4614, 0.8734, 0.4101, 0.16, 0.4614, 0.1263, 0.4614, 0.1263, 0.4614, 0.16, 0.4614, 0.806, 0.4614, 0.806, 0.4101, 0.806, 0.4101, 0.806, 0.4614, 0.602, 0.4101, 0.602, 0.3588, 0.602, 0.3588, 0.602, 0.4101, 0.296, 0.4614, 0.296, 0.4101, 0.296, 0.4101, 0.296, 0.4614])
me_cylinder.materials.append(mat_red_rock)
me_cylinder.use_remesh_fix_poles = True
me_cylinder.use_remesh_preserve_attributes = False
me_cylinder.use_mirror_vertex_groups = False
me_cylinder.update()

# ---- objects
ob_cylinder = bpy.data.objects.new('Cylinder', me_cylinder)

# ---- transforms, parenting, visibility, modifiers, constraints
ob_cylinder.location = (0.0, 0.0, 0.0002846)
ob_cylinder.rotation_euler = (-1.571, -0.0, 0.0)
ob_cylinder.scale = (0.3455, 0.3455, 0.3455)
ob_cylinder.lineart.crease_threshold = 0.0

# ---- collection membership
col_collection.objects.link(ob_cylinder)

# ---- scene / render settings (as saved in the file)
scene.frame_start = 1; scene.frame_end = 250; scene.frame_set(1)
scene.render.engine = 'BLENDER_EEVEE_NEXT'
scene.cycles.use_denoising = False
scene.cycles.samples = 128
scene.cycles.sampling_pattern = 'TABULATED_SOBOL'
scene.cycles.use_adaptive_sampling = False
scene.cycles.use_light_tree = False
scene.view_settings.view_transform = 'Filmic'
bpy.context.view_layer.update()

# ---- added for rendering (the .blend has no active camera and no usable light): camera, sun
cam_auto = bpy.data.cameras.new('AutoCamera')
cam_auto.lens = 50.0
cam_auto.sensor_width = 36.0
cam_auto.clip_end = 1000.0
ob_auto_camera = bpy.data.objects.new('AutoCamera', cam_auto)
scene.collection.objects.link(ob_auto_camera)
ob_auto_camera.location = (0.847472, -1.02048, 0.678262)
ob_auto_camera.rotation_euler = (1.09748, -7.21219e-08, 0.694738)
scene.camera = ob_auto_camera
light_auto_sun = bpy.data.lights.new('AutoSun', 'SUN')
light_auto_sun.energy = 3.0
light_auto_sun.angle = 0.0523599
ob_auto_sun = bpy.data.objects.new('AutoSun', light_auto_sun)
scene.collection.objects.link(ob_auto_sun)
ob_auto_sun.rotation_euler = (0.872665, 0.174533, 0.523599)
bpy.context.view_layer.update()
